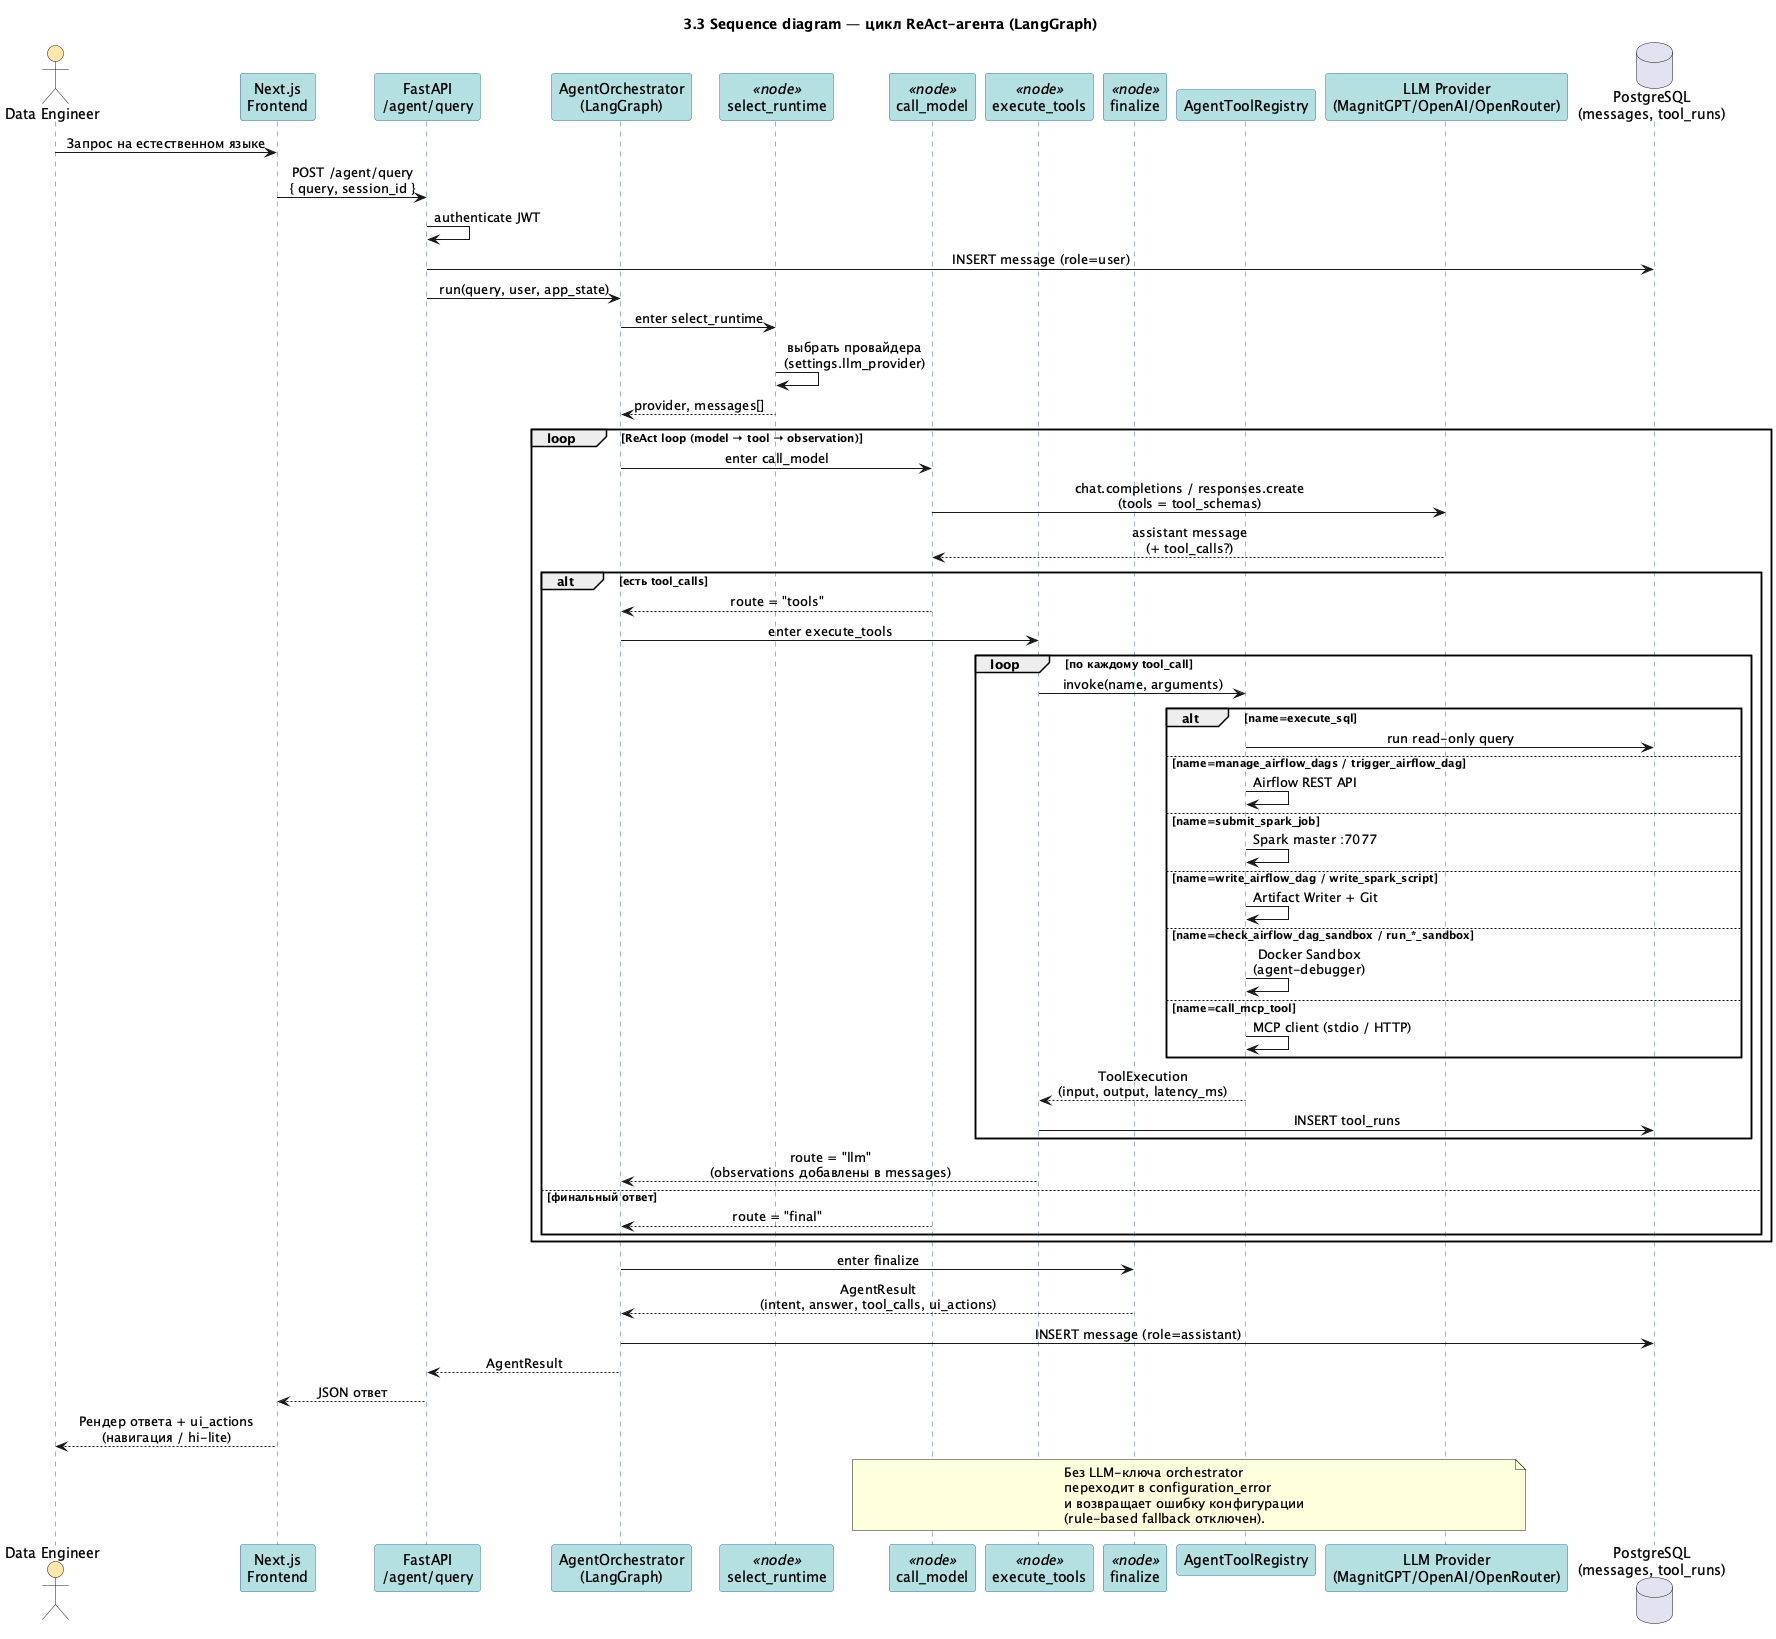

The diagram above was rendered by PlantUML. Its source (embedded in the PNG):
@startuml sequence_agent
title 3.3 Sequence diagram — цикл ReAct-агента (LangGraph)

skinparam backgroundColor #FFFFFF
skinparam shadowing false
skinparam sequenceMessageAlign center
skinparam sequence {
    LifeLineBorderColor #2A6F9A
    LifeLineBackgroundColor #E8F4F8
    ParticipantBorderColor #2A6F9A
    ParticipantBackgroundColor #B5E0E2
    ActorBackgroundColor #FFE7AB
}

actor "Data Engineer" as User
participant "Next.js\nFrontend" as FE
participant "FastAPI\n/agent/query" as API
participant "AgentOrchestrator\n(LangGraph)" as Orch
participant "select_runtime" as N1 <<node>>
participant "call_model" as N2 <<node>>
participant "execute_tools" as N3 <<node>>
participant "finalize" as N4 <<node>>
participant "AgentToolRegistry" as Reg
participant "LLM Provider\n(MagnitGPT/OpenAI/OpenRouter)" as LLM
database "PostgreSQL\n(messages, tool_runs)" as DB

User -> FE : Запрос на естественном языке
FE -> API : POST /agent/query\n{ query, session_id }
API -> API : authenticate JWT
API -> DB : INSERT message (role=user)
API -> Orch : run(query, user, app_state)

Orch -> N1 : enter select_runtime
N1 -> N1 : выбрать провайдера\n(settings.llm_provider)
N1 --> Orch : provider, messages[]

loop ReAct loop (model → tool → observation)
    Orch -> N2 : enter call_model
    N2 -> LLM : chat.completions / responses.create\n(tools = tool_schemas)
    LLM --> N2 : assistant message\n(+ tool_calls?)
    alt есть tool_calls
        N2 --> Orch : route = "tools"
        Orch -> N3 : enter execute_tools
        loop по каждому tool_call
            N3 -> Reg : invoke(name, arguments)
            alt name=execute_sql
                Reg -> DB : run read-only query
            else name=manage_airflow_dags / trigger_airflow_dag
                Reg -> Reg : Airflow REST API
            else name=submit_spark_job
                Reg -> Reg : Spark master :7077
            else name=write_airflow_dag / write_spark_script
                Reg -> Reg : Artifact Writer + Git
            else name=check_airflow_dag_sandbox / run_*_sandbox
                Reg -> Reg : Docker Sandbox\n(agent-debugger)
            else name=call_mcp_tool
                Reg -> Reg : MCP client (stdio / HTTP)
            end
            Reg --> N3 : ToolExecution\n(input, output, latency_ms)
            N3 -> DB : INSERT tool_runs
        end
        N3 --> Orch : route = "llm"\n(observations добавлены в messages)
    else финальный ответ
        N2 --> Orch : route = "final"
    end
end

Orch -> N4 : enter finalize
N4 --> Orch : AgentResult\n(intent, answer, tool_calls, ui_actions)
Orch -> DB : INSERT message (role=assistant)
Orch --> API : AgentResult
API --> FE : JSON ответ
FE --> User : Рендер ответа + ui_actions\n(навигация / hi-lite)

note over N2, LLM
  Без LLM-ключа orchestrator
  переходит в configuration_error
  и возвращает ошибку конфигурации
  (rule-based fallback отключен).
end note

@enduml